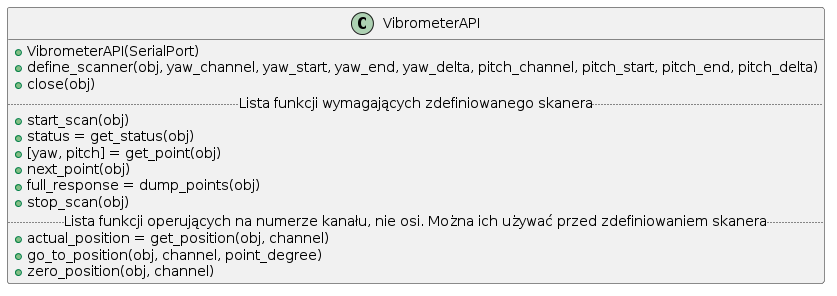

The diagram above was rendered by PlantUML. Its source (embedded in the PNG):
@startuml
class VibrometerAPI {
  + VibrometerAPI(SerialPort)
  + define_scanner(obj, yaw_channel, yaw_start, yaw_end, yaw_delta, pitch_channel, pitch_start, pitch_end, pitch_delta)
  + close(obj)
  .. Lista funkcji wymagających zdefiniowanego skanera ..
  + start_scan(obj)
  + status = get_status(obj)
  + [yaw, pitch] = get_point(obj)
  + next_point(obj)
  + full_response = dump_points(obj)
  + stop_scan(obj)
  .. Lista funkcji operujących na numerze kanału, nie osi. Można ich używać przed zdefiniowaniem skanera ..
  + actual_position = get_position(obj, channel)
  + go_to_position(obj, channel, point_degree)
  + zero_position(obj, channel)
}
@enduml